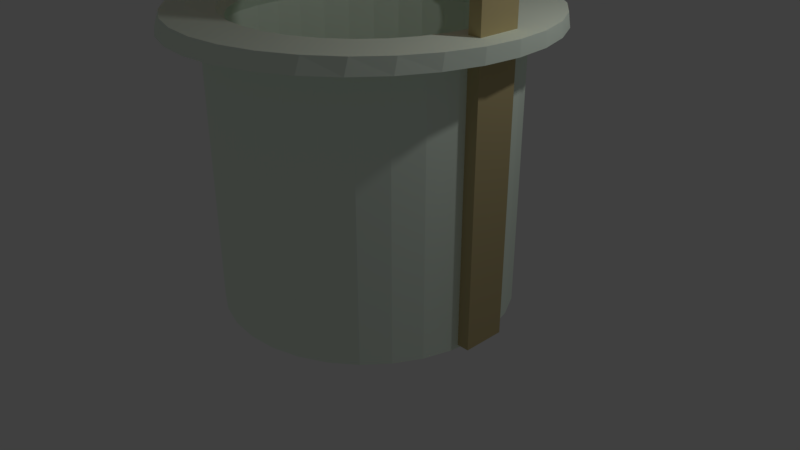 # Source: Well.blend  (saved by Blender 2.79.0; exported with 4.5.12 LTS)
import bpy
from mathutils import Matrix  # noqa: F401  (used for matrix-valued properties, if any)

bpy.ops.wm.read_factory_settings(use_empty=True)
scene = bpy.context.scene
scene.name = 'Scene'

# ---- collections
col_collection_1 = bpy.data.collections.new('Collection 1'); scene.collection.children.link(col_collection_1)

# ---- materials (node trees are filled in below, after node groups)
mat_material_001 = bpy.data.materials.new('Material.001')
mat_material_001.alpha_threshold = 0.0
mat_material_001.use_transparent_shadow = False
mat_material_001.diffuse_color = (0.549, 0.455, 0.234, 1.0)
mat_material_001.roughness = 0.5
mat_material_002 = bpy.data.materials.new('Material.002')
mat_material_002.alpha_threshold = 0.0
mat_material_002.use_transparent_shadow = False
mat_material_002.diffuse_color = (0.913, 0.515, 0.1534, 1.0)
mat_material_002.roughness = 0.5
mat_material = bpy.data.materials.new('Material')
mat_material.alpha_threshold = 0.0
mat_material.use_transparent_shadow = False
mat_material.diffuse_color = (0.88, 1.0, 0.871, 1.0)
mat_material.roughness = 0.5
mat_material.line_color = (0.0, 0.0, 0.0, 1.0)

# ---- material node trees

# ---- world
world_world = bpy.data.worlds.new('World'); scene.world = world_world
world_world.color = (0.05088, 0.05088, 0.05088)
world_world.use_sun_shadow = False
world_world.sun_shadow_jitter_overblur = 0.0
world_world.cycles.sampling_method = 'MANUAL'

# ---- cameras
cam_camera = bpy.data.cameras.new('Camera')
cam_camera.clip_end = 100.0
cam_camera.lens = 35.0
cam_camera.sensor_width = 32.0
cam_camera.sensor_height = 18.0
cam_camera.ortho_scale = 7.314
cam_camera.dof.focus_distance = 0.0
cam_camera.dof.aperture_fstop = 128.0

# ---- lights
light_lamp = bpy.data.lights.new('Lamp', 'POINT')
light_lamp.transmission_factor = 0.0
light_lamp.cutoff_distance = 30.0
light_lamp.energy = 100.0
light_lamp.shadow_buffer_clip_start = 1.001
light_lamp.shadow_soft_size = 0.1
light_lamp.shadow_maximum_resolution = 0.006
light_lamp.use_absolute_resolution = True

# ---- meshes
me_cube_007 = bpy.data.meshes.new('Cube.007')
me_cube_007.from_pydata([(1.843, 3.437, -5.538), (1.843, 3.437, -5.081), (1.843, 5.437, -5.538), (1.843, 5.437, -5.081), (1.969, 3.437, -5.538), (1.969, 3.437, -5.081), (1.969, 5.437, -5.538), (1.969, 5.437, -5.081), (1.843, 5.079, -3.433), (1.843, 5.537, -3.433), (1.843, 5.079, -5.433), (1.843, 5.537, -5.433), (1.969, 5.079, -3.433), (1.969, 5.537, -3.433), (1.969, 5.079, -5.433), (1.969, 5.537, -5.433), (1.843, 5.305, -3.184), (1.843, 5.629, -3.507), (1.843, 3.184, -5.305), (1.843, 3.507, -5.629), (1.969, 5.305, -3.184), (1.969, 5.629, -3.507), (1.969, 3.184, -5.305), (1.969, 3.507, -5.629), (1.843, 5.079, -3.433), (1.843, 5.537, -3.433), (1.843, 5.079, -5.433), (1.843, 5.537, -5.433), (1.969, 5.079, -3.433), (1.969, 5.537, -3.433), (1.969, 5.079, -5.433), (1.969, 5.537, -5.433), (1.843, 3.437, -5.538), (1.843, 3.437, -5.081), (1.843, 5.437, -5.538), (1.843, 5.437, -5.081), (1.969, 3.437, -5.538), (1.969, 3.437, -5.081), (1.969, 5.437, -5.538), (1.969, 5.437, -5.081), (1.821, -0.07844, 0.452), (1.821, 4.775, -4.401), (1.821, -0.465, 0.06543), (1.821, 4.388, -4.788), (1.981, -0.07844, 0.452), (1.981, 4.775, -4.401), (1.981, -0.465, 0.06543), (1.981, 4.388, -4.788), (1.821, -0.07844, 0.452), (1.821, 4.775, -4.401), (1.821, -0.465, 0.06543), (1.821, 4.388, -4.788), (-2.712, 5.512, -5.61), (-2.712, 3.412, -5.61), (-2.712, 5.512, -5.506), (-2.712, 3.412, -5.506), (2.788, 5.512, -5.61), (2.788, 3.412, -5.61), (2.788, 5.512, -5.506), (2.788, 3.412, -5.506), (-2.712, 5.511, -5.51), (-2.712, 5.511, -3.41), (-2.712, 5.615, -5.51), (-2.712, 5.615, -3.41), (2.788, 5.511, -5.51), (2.788, 5.511, -3.41), (2.788, 5.615, -5.51), (2.788, 5.615, -3.41), (-1.928, 3.437, -5.538), (-1.928, 3.437, -5.081), (-1.928, 5.437, -5.538), (-1.928, 5.437, -5.081), (-1.803, 3.437, -5.538), (-1.803, 3.437, -5.081), (-1.803, 5.437, -5.538), (-1.803, 5.437, -5.081), (-1.928, 5.079, -3.433), (-1.928, 5.537, -3.433), (-1.928, 5.079, -5.433), (-1.928, 5.537, -5.433), (-1.803, 5.079, -3.433), (-1.803, 5.537, -3.433), (-1.803, 5.079, -5.433), (-1.803, 5.537, -5.433), (-1.928, 5.305, -3.184), (-1.928, 5.629, -3.507), (-1.928, 3.184, -5.305), (-1.928, 3.507, -5.629), (-1.803, 5.305, -3.184), (-1.803, 5.629, -3.507), (-1.803, 3.184, -5.305), (-1.803, 3.507, -5.629), (-1.928, 5.079, -3.433), (-1.928, 5.537, -3.433), (-1.928, 5.079, -5.433), (-1.928, 5.537, -5.433), (-1.803, 5.079, -3.433), (-1.803, 5.537, -3.433), (-1.803, 5.079, -5.433), (-1.803, 5.537, -5.433), (-1.928, 3.437, -5.538), (-1.928, 3.437, -5.081), (-1.928, 5.437, -5.538), (-1.928, 5.437, -5.081), (-1.803, 3.437, -5.538), (-1.803, 3.437, -5.081), (-1.803, 5.437, -5.538), (-1.803, 5.437, -5.081), (-1.948, -0.07844, 0.452), (-1.948, 4.775, -4.401), (-1.948, -0.465, 0.06543), (-1.948, 4.388, -4.788), (-1.787, -0.07844, 0.452), (-1.787, 4.775, -4.401), (-1.787, -0.465, 0.06543), (-1.787, 4.388, -4.788), (-1.948, -0.07844, 0.452), (-1.948, 4.775, -4.401), (-1.948, -0.465, 0.06543), (-1.948, 4.388, -4.788)], [], [(0, 1, 3, 2), (2, 3, 7, 6), (6, 7, 5, 4), (4, 5, 1, 0), (2, 6, 4, 0), (7, 3, 1, 5), (8, 9, 11, 10), (10, 11, 15, 14), (14, 15, 13, 12), (12, 13, 9, 8), (10, 14, 12, 8), (15, 11, 9, 13), (16, 17, 19, 18), (18, 19, 23, 22), (22, 23, 21, 20), (20, 21, 17, 16), (18, 22, 20, 16), (23, 19, 17, 21), (24, 25, 27, 26), (26, 27, 31, 30), (30, 31, 29, 28), (28, 29, 25, 24), (26, 30, 28, 24), (31, 27, 25, 29), (32, 33, 35, 34), (34, 35, 39, 38), (38, 39, 37, 36), (36, 37, 33, 32), (34, 38, 36, 32), (39, 35, 33, 37), (42, 40, 48, 50), (42, 43, 47, 46), (46, 47, 45, 44), (44, 45, 41, 40), (42, 46, 44, 40), (47, 43, 41, 45), (48, 49, 51, 50), (43, 42, 50, 51), (40, 41, 49, 48), (41, 43, 51, 49), (52, 53, 55, 54), (54, 55, 59, 58), (58, 59, 57, 56), (56, 57, 53, 52), (54, 58, 56, 52), (59, 55, 53, 57), (60, 61, 63, 62), (62, 63, 67, 66), (66, 67, 65, 64), (64, 65, 61, 60), (62, 66, 64, 60), (67, 63, 61, 65), (68, 69, 71, 70), (70, 71, 75, 74), (74, 75, 73, 72), (72, 73, 69, 68), (70, 74, 72, 68), (75, 71, 69, 73), (76, 77, 79, 78), (78, 79, 83, 82), (82, 83, 81, 80), (80, 81, 77, 76), (78, 82, 80, 76), (83, 79, 77, 81), (84, 85, 87, 86), (86, 87, 91, 90), (90, 91, 89, 88), (88, 89, 85, 84), (86, 90, 88, 84), (91, 87, 85, 89), (92, 93, 95, 94), (94, 95, 99, 98), (98, 99, 97, 96), (96, 97, 93, 92), (94, 98, 96, 92), (99, 95, 93, 97), (100, 101, 103, 102), (102, 103, 107, 106), (106, 107, 105, 104), (104, 105, 101, 100), (102, 106, 104, 100), (107, 103, 101, 105), (110, 108, 116, 118), (110, 111, 115, 114), (114, 115, 113, 112), (112, 113, 109, 108), (110, 114, 112, 108), (115, 111, 109, 113), (116, 117, 119, 118), (111, 110, 118, 119), (108, 109, 117, 116), (109, 111, 119, 117)])
me_cube_007.polygons.foreach_set('material_index', [0, 0, 0, 0, 0, 0, 0, 0, 0, 0, 0, 0, 0, 0, 0, 0, 0, 0, 0, 0, 0, 0, 0, 0, 0, 0, 0, 0, 0, 0, 0, 0, 0, 0, 0, 0, 0, 0, 0, 0, 1, 1, 1, 1, 1, 1, 1, 1, 1, 1, 1, 0, 0, 0, 0, 0, 0, 0, 0, 0, 0, 0, 0, 0, 0, 0, 0, 0, 0, 0, 0, 0, 0, 0, 0, 0, 0, 0, 0, 0, 0, 0, 0, 0, 0, 0, 0, 0, 0, 0, 0, 0])
me_cube_007.materials.append(mat_material_001)
me_cube_007.materials.append(mat_material_002)
me_cube_007.use_remesh_preserve_volume = False
me_cube_007.use_remesh_preserve_attributes = False
me_cube_007.use_mirror_vertex_groups = False
me_cube_007.update()
me_cylinder = bpy.data.meshes.new('Cylinder')
me_cylinder.from_pydata([(0.0, 1.0, -0.2281), (-0.9212, -0.6155, 1.83), (0.1951, 0.9808, -0.2281), (0.3827, 0.9239, -0.2281), (0.3827, 0.9239, 1.772), (0.5556, 0.8315, -0.2281), (0.9808, -0.1951, 1.772), (0.7071, 0.7071, -0.2281), (0.8315, 0.5556, -0.2281), (0.9239, 0.3827, -0.2281), (0.9808, 0.1951, -0.2281), (1.0, 7.55e-08, -0.2281), (0.9808, -0.1951, -0.2281), (0.9239, -0.3827, -0.2281), (0.8315, -0.5556, -0.2281), (0.7071, -0.7071, -0.2281), (-0.1951, 0.9808, 1.772), (0.5556, -0.8315, -0.2281), (0.3827, -0.9239, -0.2281), (0.1951, -0.9808, -0.2281), (-3.258e-07, -1.0, -0.2281), (-0.2162, -1.087, 1.83), (-0.1951, -0.9808, -0.2281), (-1.087, 0.2162, 1.83), (-0.3827, -0.9239, -0.2281), (-0.5556, -0.8315, -0.2281), (-0.7071, -0.7071, -0.2281), (-0.8315, -0.5556, -0.2281), (-0.9239, -0.3827, -0.2281), (-0.9808, -0.1951, -0.2281), (-0.9808, -0.1951, 1.772), (-1.0, 9.656e-07, -0.2281), (-0.9808, 0.1951, -0.2281), (-0.9239, 0.3827, -0.2281), (0.6155, 0.9212, 1.83), (-0.8315, 0.5556, -0.2281), (-0.7071, 0.7071, -0.2281), (-0.7071, 0.7071, 1.772), (-0.5556, 0.8315, -0.2281), (-0.3827, 0.9239, -0.2281), (-3.738e-07, -1.108, 1.83), (-0.1951, 0.9808, -0.2281), (-3.258e-07, -1.0, 1.772), (-0.424, -1.024, 1.83), (0.8315, 0.5556, 1.772), (0.9212, 0.6155, 1.83), (-0.5556, -0.8315, 1.772), (0.7071, -0.7071, 1.772), (0.9239, 0.3827, 1.772), (1.0, 7.55e-08, 1.772), (1.108, 5.288e-08, 1.83), (-1.024, -0.424, 1.83), (0.9239, -0.3827, 1.772), (0.8315, -0.5556, 1.772), (0.7834, -0.7834, 1.83), (-1.024, 0.424, 1.83), (0.6155, -0.9212, 1.83), (0.424, -1.024, 1.83), (0.5556, -0.8315, 1.772), (-0.7071, -0.7071, 1.772), (1.024, -0.424, 1.83), (0.7834, 0.7834, 1.83), (-0.9239, 0.3827, 1.772), (0.424, 1.024, 1.83), (-0.5556, 0.8315, 1.772), (-0.8315, 0.5556, 1.772), (-1.0, 9.656e-07, 1.772), (-0.3827, -0.9239, 1.772), (0.3827, -0.9239, 1.772), (0.7071, 0.7071, 1.772), (0.1951, -0.9808, 1.772), (0.5556, 0.8315, 1.772), (0.0, 1.0, 1.772), (-1.087, -0.2162, 1.83), (-0.8315, -0.5556, 1.772), (-0.9808, 0.1951, 1.772), (1.087, 0.2162, 1.83), (0.1951, 0.9808, 1.772), (0.2162, 1.087, 1.83), (1.087, -0.2162, 1.83), (0.9212, -0.6155, 1.83), (-0.1951, -0.9808, 1.772), (-0.424, 1.024, 1.83), (-0.2162, 1.087, 1.83), (-0.7834, 0.7834, 1.83), (-0.6155, -0.9212, 1.83), (-0.7834, -0.7834, 1.83), (-0.9212, 0.6155, 1.83), (-1.282e-08, 1.108, 1.83), (0.2162, -1.087, 1.83), (1.024, 0.424, 1.83), (-0.3827, 0.9239, 1.772), (0.9808, 0.1951, 1.772), (-1.108, 1.039e-06, 1.83), (-0.9239, -0.3827, 1.772), (-0.6155, 0.9212, 1.83), (-1.282e-08, 1.108, -0.2469), (0.2162, 1.087, -0.2469), (0.424, 1.024, -0.2469), (0.6155, 0.9212, -0.2469), (0.7834, 0.7834, -0.2469), (0.9212, 0.6155, -0.2469), (1.024, 0.424, -0.2469), (1.087, 0.2162, -0.2469), (1.108, 5.288e-08, -0.2469), (1.087, -0.2162, -0.2469), (1.024, -0.424, -0.2469), (0.9212, -0.6155, -0.2469), (0.7834, -0.7834, -0.2469), (0.6155, -0.9212, -0.2469), (0.424, -1.024, -0.2469), (0.2162, -1.087, -0.2469), (-3.738e-07, -1.108, -0.2469), (-0.2162, -1.087, -0.2469), (-0.424, -1.024, -0.2469), (-0.6155, -0.9212, -0.2469), (-0.7834, -0.7834, -0.2469), (-0.9212, -0.6155, -0.2469), (-1.024, -0.424, -0.2469), (-1.087, -0.2162, -0.2469), (-1.108, 1.039e-06, -0.2469), (-1.087, 0.2162, -0.2469), (-1.024, 0.424, -0.2469), (-0.9212, 0.6155, -0.2469), (-0.7834, 0.7834, -0.2469), (-0.6155, 0.9212, -0.2469), (-0.424, 1.024, -0.2469), (-0.2162, 1.087, -0.2469), (1.126, 0.7789, 1.816), (1.126, 0.7527, 1.924), (0.9904, 1.841e-08, 1.925), (0.9355, 3.246e-09, 1.874), (0.7526, 1.166, 1.816), (0.7527, 1.126, 1.924), (0.8235, -0.5502, 1.925), (0.7779, -0.5198, 1.874), (0.8643, -0.358, 1.874), (0.915, -0.379, 1.925), (0.915, 0.379, 1.925), (0.8643, 0.358, 1.874), (0.2643, -1.329, 1.924), (0.1932, -0.9714, 1.925), (-0.958, 0.958, 1.924), (-0.7003, 0.7003, 1.925), (0.5185, -1.252, 1.924), (0.379, -0.915, 1.925), (-1.126, 0.7527, 1.924), (-0.8235, 0.5502, 1.925), (0.7527, -1.126, 1.924), (0.5502, -0.8235, 1.925), (-1.252, 0.5185, 1.924), (-0.915, 0.379, 1.925), (0.958, -0.958, 1.924), (0.7003, -0.7003, 1.925), (1.126, -0.7527, 1.924), (-1.355, 1.245e-06, 1.924), (-0.9904, 9.388e-07, 1.925), (1.252, -0.5185, 1.924), (-1.329, -0.2643, 1.924), (-0.9714, -0.1932, 1.925), (-1.252, -0.5185, 1.924), (-0.915, -0.379, 1.925), (1.355, 2.609e-08, 1.924), (1.329, 0.2643, 1.924), (0.9714, 0.1932, 1.925), (-0.958, -0.958, 1.924), (-0.7003, -0.7003, 1.925), (1.252, 0.5185, 1.924), (-0.7527, -1.126, 1.924), (-0.5502, -0.8235, 1.925), (5.212e-08, 1.355, 1.924), (-3.037e-08, 0.9904, 1.925), (0.8235, 0.5502, 1.925), (-0.5185, -1.252, 1.924), (-0.379, -0.915, 1.925), (0.958, 0.958, 1.924), (0.7003, 0.7003, 1.925), (-3.392e-07, -0.9904, 1.925), (-4.559e-07, -1.355, 1.924), (-0.5502, 0.8235, 1.925), (-0.7527, 1.126, 1.924), (0.5502, 0.8235, 1.925), (0.379, 0.915, 1.925), (0.5185, 1.252, 1.924), (-0.2643, 1.329, 1.924), (-0.5184, 1.252, 1.924), (-1.329, 0.2643, 1.924), (-0.2643, -1.329, 1.924), (1.329, -0.2643, 1.924), (0.2643, 1.329, 1.924), (-0.1932, 0.9714, 1.925), (-0.379, 0.915, 1.925), (-0.9714, 0.1932, 1.925), (-0.8235, -0.5502, 1.925), (-0.1932, -0.9714, 1.925), (0.9714, -0.1932, 1.925), (0.1932, 0.9714, 1.925), (-1.126, -0.7527, 1.924), (0.7779, 0.5198, 1.874), (-1.251, -0.5365, 1.816), (-1.126, -0.7789, 1.816), (-1.251, 0.5365, 1.816), (-1.329, 0.2735, 1.816), (-0.1825, 0.9176, 1.874), (-4.482e-07, -1.402, 1.816), (0.5184, -1.295, 1.816), (0.7526, -1.166, 1.816), (0.9176, -0.1825, 1.874), (0.9578, -0.9913, 1.816), (-0.2643, -1.375, 1.816), (-0.5184, -1.295, 1.816), (1.355, 2.609e-08, 1.816), (-0.5198, -0.7779, 1.874), (-0.9578, -0.9913, 1.816), (-0.7526, -1.166, 1.816), (1.251, -0.5365, 1.816), (1.329, -0.2735, 1.816), (1.329, 0.2735, 1.816), (1.251, 0.5365, 1.816), (0.5184, 1.295, 1.816), (0.2643, 1.375, 1.816), (-0.358, 0.8643, 1.874), (-0.5198, 0.7779, 1.874), (-0.358, -0.8643, 1.874), (-0.1825, -0.9176, 1.874), (0.6615, 0.6615, 1.874), (0.5198, 0.7779, 1.874), (0.1825, 0.9176, 1.874), (-3.978e-08, 0.9355, 1.874), (-0.2643, 1.375, 1.816), (-0.5184, 1.295, 1.816), (0.5198, -0.7779, 1.874), (0.6615, -0.6615, 1.874), (-0.7779, -0.5198, 1.874), (-0.6615, -0.6615, 1.874), (-0.8643, 0.358, 1.874), (-0.9176, 0.1825, 1.874), (-3.243e-07, -0.9355, 1.874), (0.9578, 0.9913, 1.816), (0.9176, 0.1825, 1.874), (0.358, 0.8643, 1.874), (-0.9176, -0.1825, 1.874), (-0.8643, -0.358, 1.874), (1.126, -0.7789, 1.816), (-1.126, 0.7789, 1.816), (-0.9578, 0.9913, 1.816), (0.2643, -1.375, 1.816), (-1.355, 1.292e-06, 1.816), (-1.329, -0.2735, 1.816), (0.358, -0.8643, 1.874), (0.1825, -0.9176, 1.874), (-0.9355, 8.928e-07, 1.874), (-0.7779, 0.5198, 1.874), (-0.6615, 0.6615, 1.874), (8.154e-08, 1.402, 1.816), (-0.7526, 1.166, 1.816)], [], [(0, 2, 77, 72), (2, 3, 4, 77), (3, 5, 71, 4), (5, 7, 69, 71), (7, 8, 44, 69), (8, 9, 48, 44), (9, 10, 92, 48), (10, 11, 49, 92), (11, 12, 6, 49), (12, 13, 52, 6), (13, 14, 53, 52), (14, 15, 47, 53), (15, 17, 58, 47), (17, 18, 68, 58), (18, 19, 70, 68), (19, 20, 42, 70), (20, 22, 81, 42), (22, 24, 67, 81), (24, 25, 46, 67), (25, 26, 59, 46), (26, 27, 74, 59), (27, 28, 94, 74), (28, 29, 30, 94), (29, 31, 66, 30), (31, 32, 75, 66), (32, 33, 62, 75), (33, 35, 65, 62), (35, 36, 37, 65), (36, 38, 64, 37), (38, 39, 91, 64), (39, 41, 16, 91), (41, 0, 72, 16), (0, 2, 3, 5, 7, 8, 9, 10, 11, 12, 13, 14, 15, 17, 18, 19, 20, 22, 24, 25, 26, 27, 28, 29, 31, 32, 33, 35, 36, 38, 39, 41), (79, 105, 104, 50), (73, 119, 118, 51), (60, 106, 105, 79), (93, 120, 119, 73), (80, 107, 106, 60), (23, 121, 120, 93), (54, 108, 107, 80), (55, 122, 121, 23), (56, 109, 108, 54), (87, 123, 122, 55), (57, 110, 109, 56), (78, 97, 96, 88), (84, 124, 123, 87), (89, 111, 110, 57), (63, 98, 97, 78), (95, 125, 124, 84), (40, 112, 111, 89), (34, 99, 98, 63), (82, 126, 125, 95), (21, 113, 112, 40), (61, 100, 99, 34), (83, 127, 126, 82), (43, 114, 113, 21), (45, 101, 100, 61), (88, 96, 127, 83), (85, 115, 114, 43), (90, 102, 101, 45), (86, 116, 115, 85), (76, 103, 102, 90), (1, 117, 116, 86), (50, 104, 103, 76), (51, 118, 117, 1), (115, 116, 26, 25), (114, 115, 25, 24), (24, 22, 113, 114), (112, 113, 22, 20), (20, 19, 111, 112), (110, 111, 19, 18), (109, 110, 18, 17), (108, 109, 17, 15), (107, 108, 15, 14), (14, 13, 106, 107), (105, 106, 13, 12), (104, 105, 12, 11), (103, 104, 11, 10), (102, 103, 10, 9), (101, 102, 9, 8), (100, 101, 8, 7), (99, 100, 7, 5), (5, 3, 98, 99), (97, 98, 3, 2), (96, 97, 2, 0), (0, 41, 127, 96), (41, 39, 126, 127), (39, 38, 125, 126), (38, 36, 124, 125), (36, 35, 123, 124), (35, 33, 122, 123), (33, 32, 121, 122), (32, 31, 120, 121), (31, 29, 119, 120), (29, 28, 118, 119), (28, 27, 117, 118), (27, 26, 116, 117), (50, 211, 216, 79), (21, 209, 210, 43), (61, 238, 128, 45), (40, 204, 209, 21), (34, 132, 238, 61), (54, 208, 206, 56), (63, 219, 132, 34), (52, 136, 207, 6), (88, 254, 220, 78), (87, 244, 245, 84), (6, 207, 131, 49), (72, 228, 203, 16), (82, 230, 229, 83), (55, 201, 244, 87), (56, 206, 205, 57), (64, 222, 253, 37), (86, 213, 200, 1), (37, 253, 252, 65), (80, 243, 208, 54), (65, 252, 235, 62), (45, 128, 218, 90), (75, 236, 251, 66), (16, 203, 221, 91), (23, 202, 201, 55), (66, 251, 241, 30), (49, 131, 239, 92), (1, 200, 199, 51), (94, 242, 233, 74), (30, 241, 242, 94), (53, 135, 136, 52), (59, 234, 212, 46), (48, 139, 198, 44), (46, 212, 223, 67), (77, 227, 228, 72), (62, 235, 236, 75), (81, 224, 237, 42), (69, 225, 226, 71), (42, 237, 250, 70), (67, 223, 224, 81), (70, 250, 249, 68), (91, 221, 222, 64), (74, 233, 234, 59), (68, 249, 231, 58), (78, 220, 219, 63), (47, 232, 135, 53), (90, 218, 217, 76), (92, 239, 139, 48), (79, 216, 215, 60), (83, 229, 254, 88), (85, 214, 213, 86), (44, 198, 225, 69), (95, 255, 230, 82), (58, 231, 232, 47), (71, 226, 240, 4), (84, 245, 255, 95), (4, 240, 227, 77), (93, 247, 202, 23), (73, 248, 247, 93), (51, 199, 248, 73), (89, 246, 204, 40), (43, 210, 214, 85), (57, 205, 246, 89), (60, 215, 243, 80), (76, 217, 211, 50), (225, 176, 181, 226), (219, 183, 133, 132), (241, 159, 161, 242), (226, 181, 182, 240), (220, 189, 183, 219), (135, 134, 137, 136), (240, 182, 196, 227), (254, 170, 189, 220), (139, 138, 172, 198), (227, 196, 171, 228), (228, 171, 190, 203), (248, 158, 155, 247), (221, 191, 179, 222), (246, 140, 178, 204), (222, 179, 143, 253), (205, 144, 140, 246), (253, 143, 147, 252), (206, 148, 144, 205), (252, 147, 151, 235), (217, 163, 162, 211), (235, 151, 192, 236), (236, 192, 156, 251), (251, 156, 159, 241), (229, 184, 170, 254), (242, 161, 193, 233), (255, 180, 185, 230), (233, 193, 166, 234), (245, 142, 180, 255), (234, 166, 169, 212), (247, 155, 186, 202), (212, 169, 174, 223), (199, 160, 158, 248), (181, 133, 183, 182), (191, 185, 180, 179), (194, 187, 178, 177), (176, 175, 133, 181), (190, 184, 185, 191), (174, 173, 187, 194), (172, 129, 175, 176), (171, 170, 184, 190), (169, 168, 173, 174), (138, 167, 129, 172), (166, 165, 168, 169), (164, 163, 167, 138), (193, 197, 165, 166), (130, 162, 163, 164), (161, 160, 197, 193), (195, 188, 162, 130), (159, 158, 160, 161), (137, 157, 188, 195), (156, 155, 158, 159), (134, 154, 157, 137), (192, 186, 155, 156), (153, 152, 154, 134), (151, 150, 186, 192), (149, 148, 152, 153), (147, 146, 150, 151), (145, 144, 148, 149), (196, 189, 170, 171), (143, 142, 146, 147), (141, 140, 144, 145), (182, 183, 189, 196), (179, 180, 142, 143), (177, 178, 140, 141), (131, 130, 164, 239), (132, 133, 175, 238), (198, 172, 176, 225), (203, 190, 191, 221), (238, 175, 129, 128), (239, 164, 138, 139), (128, 129, 167, 218), (218, 167, 163, 217), (207, 195, 130, 131), (243, 154, 152, 208), (211, 162, 188, 216), (136, 137, 195, 207), (214, 168, 165, 213), (216, 188, 157, 215), (232, 153, 134, 135), (213, 165, 197, 200), (215, 157, 154, 243), (231, 149, 153, 232), (200, 197, 160, 199), (208, 152, 148, 206), (249, 145, 149, 231), (202, 186, 150, 201), (204, 178, 187, 209), (250, 141, 145, 249), (201, 150, 146, 244), (209, 187, 173, 210), (237, 177, 141, 250), (244, 146, 142, 245), (210, 173, 168, 214), (224, 194, 177, 237), (230, 185, 184, 229), (223, 174, 194, 224)])
me_cylinder.materials.append(mat_material)
me_cylinder.use_remesh_preserve_volume = False
me_cylinder.use_remesh_preserve_attributes = False
me_cylinder.use_mirror_vertex_groups = False
me_cylinder.update()

# ---- objects
ob_cube_006 = bpy.data.objects.new('Cube.006', me_cube_007)
ob_cylinder = bpy.data.objects.new('Cylinder', me_cylinder)
ob_lamp = bpy.data.objects.new('Lamp', light_lamp)
ob_camera = bpy.data.objects.new('Camera', cam_camera)

# ---- transforms, parenting, visibility, modifiers, constraints
ob_cube_006.location = (-2.328e-10, 1.192e-07, -2.861e-06)
ob_cube_006.rotation_euler = (2.356, -0.0, 0.0)
ob_cube_006.lineart.crease_threshold = 0.0
ob_cylinder.location = (0.0, 0.0, 0.0)
ob_cylinder.scale = (1.671, 1.671, 1.671)
ob_cylinder.lineart.crease_threshold = 0.0
ob_lamp.location = (4.076, 1.005, 5.904)
ob_lamp.rotation_euler = (0.6503, 0.05522, 1.866)
ob_lamp.lock_rotations_4d = False
ob_lamp.empty_display_type = 'ARROWS'
ob_lamp.color = (0.0, 0.0, 0.0, 0.0)
ob_lamp.lineart.crease_threshold = 0.0
ob_camera.location = (7.481, -6.508, 5.344)
ob_camera.rotation_euler = (1.109, 0.0, 0.8149)
ob_camera.lock_rotations_4d = False
ob_camera.empty_display_type = 'ARROWS'
ob_camera.color = (0.0, 0.0, 0.0, 0.0)
ob_camera.display_type = 'WIRE'
ob_camera.lineart.crease_threshold = 0.0

# ---- collection membership
col_collection_1.objects.link(ob_cube_006)
col_collection_1.objects.link(ob_cylinder)
col_collection_1.objects.link(ob_lamp)
col_collection_1.objects.link(ob_camera)

# ---- scene / render settings (as saved in the file)
scene.camera = ob_camera
scene.frame_start = 1; scene.frame_end = 250; scene.frame_set(0)
scene.render.engine = 'BLENDER_EEVEE_NEXT'
scene.render.resolution_percentage = 50
scene.render.dither_intensity = 0.0
scene.cycles.use_denoising = False
scene.cycles.samples = 128
scene.cycles.sampling_pattern = 'TABULATED_SOBOL'
scene.cycles.light_sampling_threshold = 0.0
scene.cycles.use_adaptive_sampling = False
scene.cycles.use_light_tree = False
scene.cycles.blur_glossy = 0.0
scene.cycles.sample_clamp_indirect = 0.0
scene.view_settings.view_transform = 'Standard'
bpy.context.view_layer.update()
